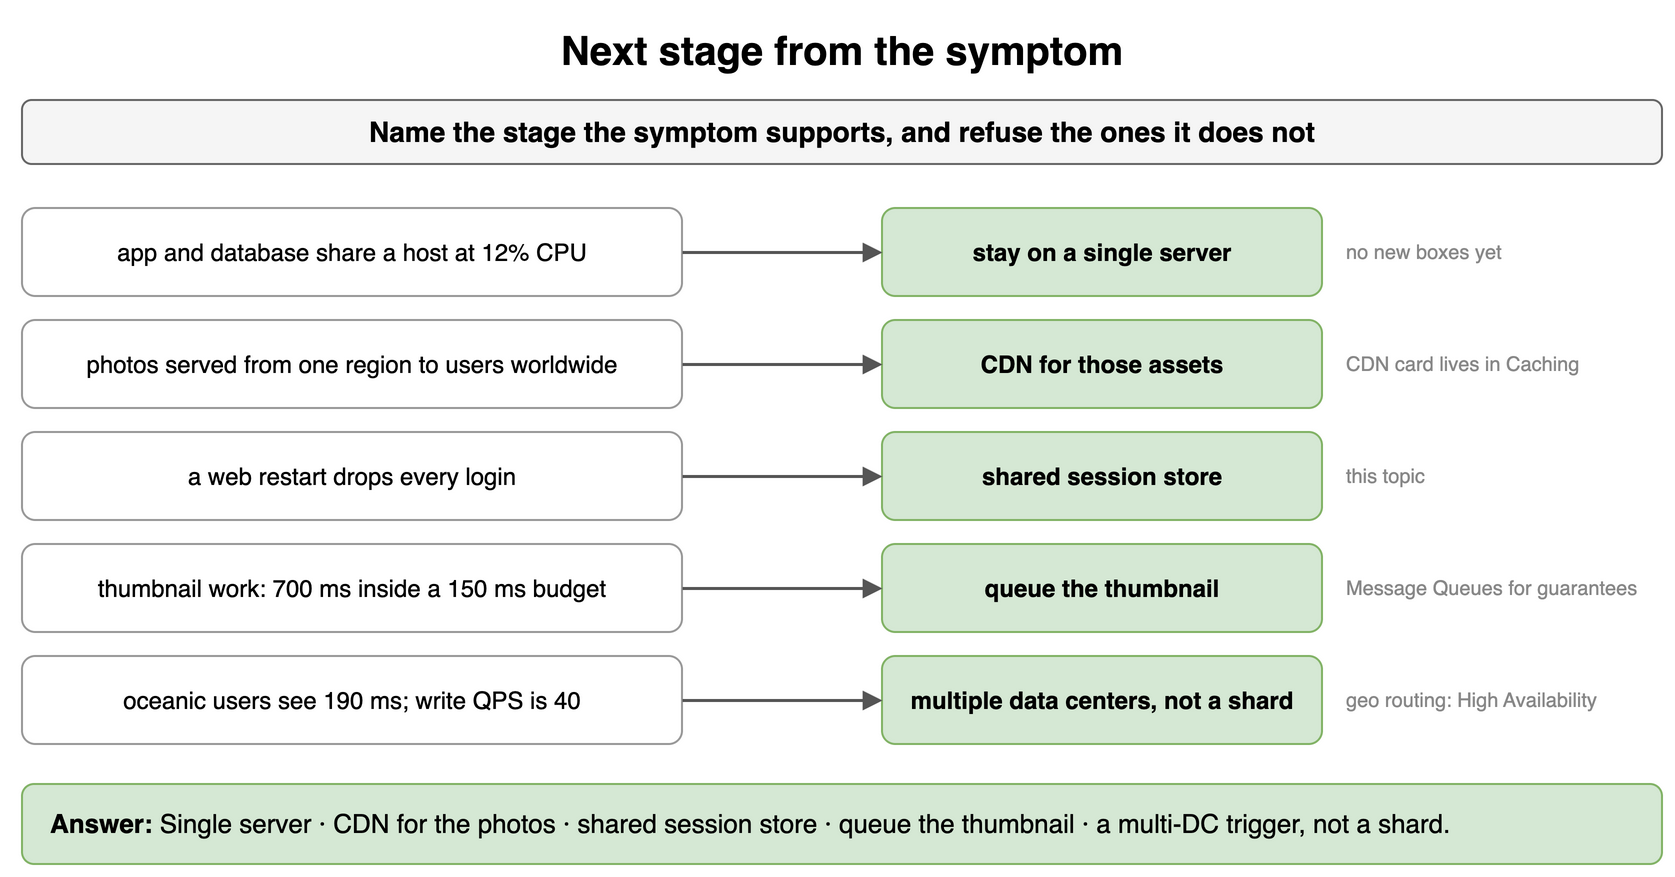

The diagram above was exported from draw.io. Its source (the exported page's mxGraphModel, read from the mxfile embedded in the PNG):
<mxGraphModel dx="900" dy="448" grid="1" gridSize="10" guides="1" tooltips="1" connect="1" arrows="1" fold="1" page="1" pageScale="1" pageWidth="900" pageHeight="448" math="0" shadow="0">
  <root>
    <mxCell id="0" />
    <mxCell id="1" parent="0" />
    <mxCell id="t61" value="Next stage from the symptom" style="text;html=1;align=center;verticalAlign=middle;whiteSpace=wrap;fontSize=20;fontStyle=1;" vertex="1" parent="1">
      <mxGeometry x="40" y="10" width="820" height="30" as="geometry" />
    </mxCell>
    <mxCell id="t62" value="Name the stage the symptom supports, and refuse the ones it does not" style="rounded=1;whiteSpace=wrap;html=1;fillColor=#f5f5f5;strokeColor=#666666;fontStyle=1;fontSize=14;" vertex="1" parent="1">
      <mxGeometry x="40" y="50" width="820" height="32" as="geometry" />
    </mxCell>
    <mxCell id="t63" value="app and database share a host at 12% CPU" style="rounded=1;whiteSpace=wrap;html=1;fillColor=#ffffff;strokeColor=#999999;fontSize=12;align=center;" vertex="1" parent="1">
      <mxGeometry x="40" y="104" width="330" height="44" as="geometry" />
    </mxCell>
    <mxCell id="t64" value="stay on a single server" style="rounded=1;whiteSpace=wrap;html=1;fillColor=#d5e8d4;strokeColor=#82b366;fontSize=12;align=center;fontStyle=1;" vertex="1" parent="1">
      <mxGeometry x="470" y="104" width="220" height="44" as="geometry" />
    </mxCell>
    <mxCell id="t65" value="" style="endArrow=block;endSize=6;html=1;strokeWidth=1.5;strokeColor=#555555;fontSize=11;labelBackgroundColor=#ffffff;" edge="1" parent="1" source="t63" target="t64">
      <mxGeometry relative="1" as="geometry" />
    </mxCell>
    <mxCell id="t66" value="no new boxes yet" style="text;html=1;whiteSpace=wrap;fontSize=11;align=left;verticalAlign=middle;fontSize=10;fontColor=#888888;" vertex="1" parent="1">
      <mxGeometry x="700" y="104" width="160" height="44" as="geometry" />
    </mxCell>
    <mxCell id="t67" value="photos served from one region to users worldwide" style="rounded=1;whiteSpace=wrap;html=1;fillColor=#ffffff;strokeColor=#999999;fontSize=12;align=center;" vertex="1" parent="1">
      <mxGeometry x="40" y="160" width="330" height="44" as="geometry" />
    </mxCell>
    <mxCell id="t68" value="CDN for those assets" style="rounded=1;whiteSpace=wrap;html=1;fillColor=#d5e8d4;strokeColor=#82b366;fontSize=12;align=center;fontStyle=1;" vertex="1" parent="1">
      <mxGeometry x="470" y="160" width="220" height="44" as="geometry" />
    </mxCell>
    <mxCell id="t69" value="" style="endArrow=block;endSize=6;html=1;strokeWidth=1.5;strokeColor=#555555;fontSize=11;labelBackgroundColor=#ffffff;" edge="1" parent="1" source="t67" target="t68">
      <mxGeometry relative="1" as="geometry" />
    </mxCell>
    <mxCell id="t610" value="CDN card lives in Caching" style="text;html=1;whiteSpace=wrap;fontSize=11;align=left;verticalAlign=middle;fontSize=10;fontColor=#888888;" vertex="1" parent="1">
      <mxGeometry x="700" y="160" width="160" height="44" as="geometry" />
    </mxCell>
    <mxCell id="t611" value="a web restart drops every login" style="rounded=1;whiteSpace=wrap;html=1;fillColor=#ffffff;strokeColor=#999999;fontSize=12;align=center;" vertex="1" parent="1">
      <mxGeometry x="40" y="216" width="330" height="44" as="geometry" />
    </mxCell>
    <mxCell id="t612" value="shared session store" style="rounded=1;whiteSpace=wrap;html=1;fillColor=#d5e8d4;strokeColor=#82b366;fontSize=12;align=center;fontStyle=1;" vertex="1" parent="1">
      <mxGeometry x="470" y="216" width="220" height="44" as="geometry" />
    </mxCell>
    <mxCell id="t613" value="" style="endArrow=block;endSize=6;html=1;strokeWidth=1.5;strokeColor=#555555;fontSize=11;labelBackgroundColor=#ffffff;" edge="1" parent="1" source="t611" target="t612">
      <mxGeometry relative="1" as="geometry" />
    </mxCell>
    <mxCell id="t614" value="this topic" style="text;html=1;whiteSpace=wrap;fontSize=11;align=left;verticalAlign=middle;fontSize=10;fontColor=#888888;" vertex="1" parent="1">
      <mxGeometry x="700" y="216" width="160" height="44" as="geometry" />
    </mxCell>
    <mxCell id="t615" value="thumbnail work: 700 ms inside a 150 ms budget" style="rounded=1;whiteSpace=wrap;html=1;fillColor=#ffffff;strokeColor=#999999;fontSize=12;align=center;" vertex="1" parent="1">
      <mxGeometry x="40" y="272" width="330" height="44" as="geometry" />
    </mxCell>
    <mxCell id="t616" value="queue the thumbnail" style="rounded=1;whiteSpace=wrap;html=1;fillColor=#d5e8d4;strokeColor=#82b366;fontSize=12;align=center;fontStyle=1;" vertex="1" parent="1">
      <mxGeometry x="470" y="272" width="220" height="44" as="geometry" />
    </mxCell>
    <mxCell id="t617" value="" style="endArrow=block;endSize=6;html=1;strokeWidth=1.5;strokeColor=#555555;fontSize=11;labelBackgroundColor=#ffffff;" edge="1" parent="1" source="t615" target="t616">
      <mxGeometry relative="1" as="geometry" />
    </mxCell>
    <mxCell id="t618" value="Message Queues for guarantees" style="text;html=1;whiteSpace=wrap;fontSize=11;align=left;verticalAlign=middle;fontSize=10;fontColor=#888888;" vertex="1" parent="1">
      <mxGeometry x="700" y="272" width="160" height="44" as="geometry" />
    </mxCell>
    <mxCell id="t619" value="oceanic users see 190 ms; write QPS is 40" style="rounded=1;whiteSpace=wrap;html=1;fillColor=#ffffff;strokeColor=#999999;fontSize=12;align=center;" vertex="1" parent="1">
      <mxGeometry x="40" y="328" width="330" height="44" as="geometry" />
    </mxCell>
    <mxCell id="t620" value="multiple data centers, not a shard" style="rounded=1;whiteSpace=wrap;html=1;fillColor=#d5e8d4;strokeColor=#82b366;fontSize=12;align=center;fontStyle=1;" vertex="1" parent="1">
      <mxGeometry x="470" y="328" width="220" height="44" as="geometry" />
    </mxCell>
    <mxCell id="t621" value="" style="endArrow=block;endSize=6;html=1;strokeWidth=1.5;strokeColor=#555555;fontSize=11;labelBackgroundColor=#ffffff;" edge="1" parent="1" source="t619" target="t620">
      <mxGeometry relative="1" as="geometry" />
    </mxCell>
    <mxCell id="t622" value="geo routing: High Availability" style="text;html=1;whiteSpace=wrap;fontSize=11;align=left;verticalAlign=middle;fontSize=10;fontColor=#888888;" vertex="1" parent="1">
      <mxGeometry x="700" y="328" width="160" height="44" as="geometry" />
    </mxCell>
    <mxCell id="t623" value="&lt;b&gt;Answer:&lt;/b&gt; Single server · CDN for the photos · shared session store · queue the thumbnail · a multi-DC trigger, not a shard." style="rounded=1;whiteSpace=wrap;html=1;fillColor=#d5e8d4;strokeColor=#82b366;fontSize=13;align=left;spacingLeft=12;" vertex="1" parent="1">
      <mxGeometry x="40" y="392" width="820" height="40" as="geometry" />
    </mxCell>
  </root>
</mxGraphModel>